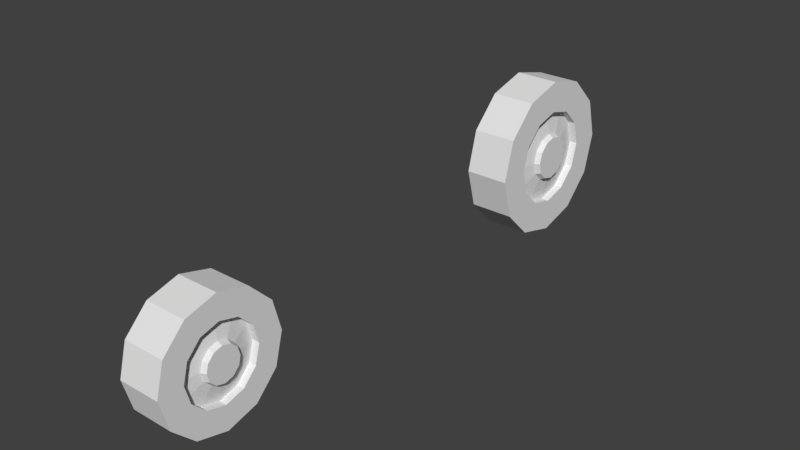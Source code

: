 # Source: wheels.blend  (saved by Blender 2.77.0; exported with 4.5.12 LTS)
import bpy
from mathutils import Matrix  # noqa: F401  (used for matrix-valued properties, if any)

bpy.ops.wm.read_factory_settings(use_empty=True)
scene = bpy.context.scene
scene.name = 'Scene'

# ---- collections
col_collection_1 = bpy.data.collections.new('Collection 1'); scene.collection.children.link(col_collection_1)

# ---- materials (node trees are filled in below, after node groups)
mat_wheels = bpy.data.materials.new('Wheels')
mat_wheels.alpha_threshold = 0.0
mat_wheels.use_transparent_shadow = False
mat_wheels.roughness = 0.5

# ---- material node trees

# ---- world
world_world = bpy.data.worlds.new('World'); scene.world = world_world
world_world.color = (0.05088, 0.05088, 0.05088)
world_world.use_sun_shadow = False
world_world.sun_shadow_jitter_overblur = 0.0
world_world.cycles.sampling_method = 'MANUAL'

# ---- meshes
me_model_0_002 = bpy.data.meshes.new('Model_0.002')
me_model_0_002.from_pydata([(0.2049, 0.7711, -1.217e-06), (0.2049, 0.6678, -0.3856), (-0.2143, 0.7711, 1.383e-06), (-0.2143, 0.6678, -0.3856), (0.2049, 0.6678, -0.3856), (0.2049, 0.3856, -0.6678), (-0.2143, 0.6678, -0.3856), (-0.2143, 0.3856, -0.6678), (0.2049, 0.3856, -0.6678), (0.2049, 4.215e-08, -0.7711), (-0.2143, 0.3856, -0.6678), (-0.2143, 4.215e-08, -0.7711), (0.2049, 4.215e-08, -0.7711), (0.2049, -0.3856, -0.6678), (-0.2143, 4.215e-08, -0.7711), (-0.2143, -0.3856, -0.6678), (0.2049, -0.3856, -0.6678), (0.2049, -0.6678, -0.3856), (-0.2143, -0.3856, -0.6678), (-0.2143, -0.6678, -0.3856), (0.2049, -0.6678, -0.3856), (0.2049, -0.7711, -1.217e-06), (-0.2143, -0.6678, -0.3856), (-0.2143, -0.7711, 8.323e-08), (0.2049, -0.7711, -1.217e-06), (0.2049, -0.6678, 0.3856), (-0.2143, -0.7711, 8.323e-08), (-0.2143, -0.6678, 0.3856), (0.2049, -0.6678, 0.3856), (0.2049, -0.3856, 0.6678), (-0.2143, -0.6678, 0.3856), (-0.2143, -0.3856, 0.6678), (0.2049, -0.3856, 0.6678), (0.2049, 4.215e-08, 0.7711), (-0.2143, -0.3856, 0.6678), (-0.2143, 4.215e-08, 0.7711), (0.2049, 4.215e-08, 0.7711), (0.2049, 0.3856, 0.6678), (-0.2143, 4.215e-08, 0.7711), (-0.2143, 0.3856, 0.6678), (0.2049, 0.6678, 0.3856), (0.2049, 0.4043, 0.2334), (0.2049, 0.7711, -1.217e-06), (0.2049, 0.4668, -1.217e-06), (0.2049, 0.2334, 0.4043), (0.2049, 0.3856, 0.6678), (0.2049, 4.215e-08, 0.4668), (0.2049, 4.215e-08, 0.7711), (0.2049, -0.2334, 0.4043), (0.2049, -0.3856, 0.6678), (0.2049, -0.4043, 0.2334), (0.2049, -0.6678, 0.3856), (0.2049, -0.4668, -1.217e-06), (0.2049, -0.7711, -1.217e-06), (0.2049, -0.4043, -0.2334), (0.2049, -0.6678, -0.3856), (0.2049, -0.2334, -0.4043), (0.2049, -0.3856, -0.6678), (0.2049, 4.215e-08, -0.4668), (0.2049, 4.215e-08, -0.7711), (0.2049, 0.2334, -0.4043), (0.2049, 0.3856, -0.6678), (0.2049, 0.4043, -0.2334), (0.2049, 0.6678, -0.3856), (0.2049, 0.6678, 0.3856), (0.2049, 0.7711, -1.217e-06), (-0.2143, 0.6678, 0.3856), (-0.2143, 0.7711, 1.383e-06), (0.2049, 0.3856, 0.6678), (0.2049, 0.6678, 0.3856), (-0.2143, 0.3856, 0.6678), (-0.2143, 0.6678, 0.3856), (-0.2143, -0.6678, -0.3856), (-0.2143, -0.7711, 8.323e-08), (-0.2143, -0.6678, 0.3856), (-0.2143, -0.3856, 0.6678), (-0.2143, -0.3856, -0.6678), (-0.2143, 4.215e-08, 0.7711), (-0.2143, 4.215e-08, -0.7711), (-0.2143, 0.3856, 0.6678), (-0.2143, 0.3856, -0.6678), (-0.2143, 0.6678, 0.3856), (-0.2143, 0.6678, -0.3856), (-0.2143, 0.7711, 1.383e-06), (0.2049, 0.4043, 0.2334), (0.1307, 0.4043, 0.2334), (0.2049, 0.4668, -1.217e-06), (0.1307, 0.4668, -1.217e-06), (0.1307, -0.4043, 0.2334), (0.1307, -0.4668, -1.217e-06), (0.1307, -0.4043, -0.2334), (0.1307, -0.2334, 0.4043), (0.1307, -0.2334, -0.4043), (0.1307, 4.215e-08, -0.4668), (0.1307, 4.215e-08, 0.4668), (0.1307, 0.2334, -0.4043), (0.1307, 0.2334, 0.4043), (0.1307, 0.4043, -0.2334), (0.1307, 0.4043, 0.2334), (0.1307, 0.4668, -1.217e-06), (0.2049, 0.2334, 0.4043), (0.1307, 0.2334, 0.4043), (0.2049, 0.4043, 0.2334), (0.1307, 0.4043, 0.2334), (0.2049, 4.215e-08, 0.4668), (0.1307, 4.215e-08, 0.4668), (0.2049, 0.2334, 0.4043), (0.1307, 0.2334, 0.4043), (0.2049, -0.2334, 0.4043), (0.1307, -0.2334, 0.4043), (0.2049, 4.215e-08, 0.4668), (0.1307, 4.215e-08, 0.4668), (0.2049, -0.4043, 0.2334), (0.1307, -0.4043, 0.2334), (0.2049, -0.2334, 0.4043), (0.1307, -0.2334, 0.4043), (0.2049, -0.4668, -1.217e-06), (0.1307, -0.4668, -1.217e-06), (0.2049, -0.4043, 0.2334), (0.1307, -0.4043, 0.2334), (0.2049, -0.4043, -0.2334), (0.1307, -0.4043, -0.2334), (0.2049, -0.4668, -1.217e-06), (0.1307, -0.4668, -1.217e-06), (0.2049, -0.2334, -0.4043), (0.1307, -0.2334, -0.4043), (0.2049, -0.4043, -0.2334), (0.1307, -0.4043, -0.2334), (0.2049, 4.215e-08, -0.4668), (0.1307, 4.215e-08, -0.4668), (0.2049, -0.2334, -0.4043), (0.1307, -0.2334, -0.4043), (0.2049, 0.2334, -0.4043), (0.1307, 0.2334, -0.4043), (0.2049, 4.215e-08, -0.4668), (0.1307, 4.215e-08, -0.4668), (0.2049, 0.4043, -0.2334), (0.1307, 0.4043, -0.2334), (0.2049, 0.2334, -0.4043), (0.1307, 0.2334, -0.4043), (0.2049, 0.4668, -1.217e-06), (0.1307, 0.4668, -1.217e-06), (0.2049, 0.4043, -0.2334), (0.1307, 0.4043, -0.2334), (0.1676, 0.1167, -0.2021), (0.1676, 0.2021, -0.1167), (0.1676, 0.2021, 0.1167), (0.1676, 0.2334, -9.445e-07), (0.1676, -0.2021, 0.1167), (0.1676, -0.1167, 0.2021), (0.1676, 0.1167, 0.2021), (0.1676, -0.2021, -0.1167), (0.1676, -0.1167, -0.2021), (0.1676, -1.177e-07, 0.2334), (0.1676, -0.2334, -9.445e-07), (0.1676, -1.177e-07, -0.2334), (0.2178, 0.105, -0.1819), (0.2178, 0.1819, -0.105), (0.2178, 0.1819, 0.105), (0.2178, 0.2101, -9.17e-07), (0.2178, -0.1819, 0.105), (0.2178, -0.105, 0.1819), (0.2178, 0.105, 0.1819), (0.2178, -0.1819, -0.105), (0.2178, -0.105, -0.1819), (0.2178, -1.337e-07, 0.2101), (0.2178, -0.2101, -9.17e-07), (0.2178, -1.337e-07, -0.2101)], [], [(0, 1, 2), (1, 3, 2), (4, 5, 6), (5, 7, 6), (8, 9, 10), (9, 11, 10), (12, 13, 14), (13, 15, 14), (16, 17, 18), (17, 19, 18), (20, 21, 22), (21, 23, 22), (24, 25, 26), (25, 27, 26), (28, 29, 30), (29, 31, 30), (32, 33, 34), (33, 35, 34), (36, 37, 38), (37, 39, 38), (40, 41, 42), (41, 43, 42), (44, 41, 40), (45, 44, 40), (46, 44, 45), (47, 46, 45), (48, 46, 47), (49, 48, 47), (50, 48, 49), (51, 50, 49), (52, 50, 51), (53, 52, 51), (54, 52, 53), (55, 54, 53), (56, 54, 55), (57, 56, 55), (58, 56, 57), (59, 58, 57), (60, 58, 59), (61, 60, 59), (62, 60, 61), (63, 62, 61), (43, 62, 63), (42, 43, 63), (64, 65, 66), (65, 67, 66), (68, 69, 70), (69, 71, 70), (72, 73, 74), (74, 75, 72), (75, 76, 72), (75, 77, 76), (77, 78, 76), (77, 79, 78), (79, 80, 78), (79, 81, 80), (81, 82, 80), (81, 83, 82), (84, 85, 86), (85, 87, 86), (100, 101, 102), (101, 103, 102), (104, 105, 106), (105, 107, 106), (108, 109, 110), (109, 111, 110), (112, 113, 114), (113, 115, 114), (116, 117, 118), (117, 119, 118), (120, 121, 122), (121, 123, 122), (124, 125, 126), (125, 127, 126), (128, 129, 130), (129, 131, 130), (132, 133, 134), (133, 135, 134), (136, 137, 138), (137, 139, 138), (140, 141, 142), (141, 143, 142), (160, 166, 163, 164, 167, 156, 157, 159, 158, 162, 165, 161), (150, 153, 165, 162), (94, 91, 149, 153), (97, 99, 147, 145), (98, 96, 150, 146), (93, 95, 144, 155), (96, 94, 153, 150), (88, 89, 154, 148), (99, 98, 146, 147), (92, 93, 155, 152), (90, 92, 152, 151), (95, 97, 145, 144), (89, 90, 151, 154), (91, 88, 148, 149), (146, 150, 162, 158), (148, 154, 166, 160), (144, 145, 157, 156), (154, 151, 163, 166), (151, 152, 164, 163), (152, 155, 167, 164), (147, 146, 158, 159), (145, 147, 159, 157), (153, 149, 161, 165), (149, 148, 160, 161), (155, 144, 156, 167)])
_uv = me_model_0_002.uv_layers.new(name='UVMap')
_uv.uv.foreach_set('vector', [0.9296, 0.5083, 0.9162, 0.3578, 0.9296, 0.5083, 0.9162, 0.3578, 0.9162, 0.3578, 0.9296, 0.5083, 0.9162, 0.3578, 0.8794, 0.2476, 0.9162, 0.3578, 0.8794, 0.2476, 0.8794, 0.2476, 0.9162, 0.3578, 0.8794, 0.2476, 0.8293, 0.2073, 0.8794, 0.2476, 0.8293, 0.2073, 0.8293, 0.2073, 0.8794, 0.2476, 0.8293, 0.2073, 0.7791, 0.2476, 0.8293, 0.2073, 0.7791, 0.2476, 0.7791, 0.2476, 0.8293, 0.2073, 0.7791, 0.2476, 0.7424, 0.3578, 0.7791, 0.2476, 0.7424, 0.3578, 0.7424, 0.3578, 0.7791, 0.2476, 0.7424, 0.3578, 0.7289, 0.5083, 0.7424, 0.3578, 0.7289, 0.5083, 0.7289, 0.5083, 0.7424, 0.3578, 0.7289, 0.5083, 0.7424, 0.6588, 0.7289, 0.5083, 0.7424, 0.6588, 0.7424, 0.6588, 0.7289, 0.5083, 0.7424, 0.6588, 0.7791, 0.769, 0.7424, 0.6588, 0.7791, 0.769, 0.7791, 0.769, 0.7424, 0.6588, 0.7791, 0.769, 0.8293, 0.8094, 0.7791, 0.769, 0.8293, 0.8094, 0.8293, 0.8094, 0.7791, 0.769, 0.8293, 0.8094, 0.8794, 0.769, 0.8293, 0.8094, 0.8794, 0.769, 0.8794, 0.769, 0.8293, 0.8094, 0.9162, 0.6588, 0.8819, 0.5994, 0.9296, 0.5083, 0.8819, 0.5994, 0.89, 0.5083, 0.9296, 0.5083, 0.8596, 0.6661, 0.8819, 0.5994, 0.9162, 0.6588, 0.8794, 0.769, 0.8596, 0.6661, 0.9162, 0.6588, 0.8293, 0.6906, 0.8596, 0.6661, 0.8794, 0.769, 0.8293, 0.8094, 0.8293, 0.6906, 0.8794, 0.769, 0.7989, 0.6661, 0.8293, 0.6906, 0.8293, 0.8094, 0.7791, 0.769, 0.7989, 0.6661, 0.8293, 0.8094, 0.7767, 0.5994, 0.7989, 0.6661, 0.7791, 0.769, 0.7424, 0.6588, 0.7767, 0.5994, 0.7791, 0.769, 0.7685, 0.5083, 0.7767, 0.5994, 0.7424, 0.6588, 0.7289, 0.5083, 0.7685, 0.5083, 0.7424, 0.6588, 0.7767, 0.4172, 0.7685, 0.5083, 0.7289, 0.5083, 0.7424, 0.3578, 0.7767, 0.4172, 0.7289, 0.5083, 0.7989, 0.3505, 0.7767, 0.4172, 0.7424, 0.3578, 0.7791, 0.2476, 0.7989, 0.3505, 0.7424, 0.3578, 0.8293, 0.3261, 0.7989, 0.3505, 0.7791, 0.2476, 0.8293, 0.2073, 0.8293, 0.3261, 0.7791, 0.2476, 0.8596, 0.3505, 0.8293, 0.3261, 0.8293, 0.2073, 0.8794, 0.2476, 0.8596, 0.3505, 0.8293, 0.2073, 0.8819, 0.4172, 0.8596, 0.3505, 0.8794, 0.2476, 0.9162, 0.3578, 0.8819, 0.4172, 0.8794, 0.2476, 0.89, 0.5083, 0.8819, 0.4172, 0.9162, 0.3578, 0.9296, 0.5083, 0.89, 0.5083, 0.9162, 0.3578, 0.9162, 0.6588, 0.9296, 0.5083, 0.9162, 0.6588, 0.9296, 0.5083, 0.9296, 0.5083, 0.9162, 0.6588, 0.8794, 0.769, 0.9162, 0.6588, 0.8794, 0.769, 0.9162, 0.6588, 0.9162, 0.6588, 0.8794, 0.769, 0.7424, 0.3578, 0.7289, 0.5083, 0.7424, 0.6588, 0.7424, 0.6588, 0.7791, 0.769, 0.7424, 0.3578, 0.7791, 0.769, 0.7791, 0.2476, 0.7424, 0.3578, 0.7791, 0.769, 0.8293, 0.8094, 0.7791, 0.2476, 0.8293, 0.8094, 0.8293, 0.2073, 0.7791, 0.2476, 0.8293, 0.8094, 0.8794, 0.769, 0.8293, 0.2073, 0.8794, 0.769, 0.8794, 0.2476, 0.8293, 0.2073, 0.8794, 0.769, 0.9162, 0.6588, 0.8794, 0.2476, 0.9162, 0.6588, 0.9162, 0.3578, 0.8794, 0.2476, 0.9162, 0.6588, 0.9296, 0.5083, 0.9162, 0.3578, 0.8819, 0.5994, 0.8819, 0.5994, 0.89, 0.5083, 0.8819, 0.5994, 0.89, 0.5083, 0.89, 0.5083, 0.8596, 0.6661, 0.8596, 0.6661, 0.8819, 0.5994, 0.8596, 0.6661, 0.8819, 0.5994, 0.8819, 0.5994, 0.8293, 0.6906, 0.8293, 0.6906, 0.8596, 0.6661, 0.8293, 0.6906, 0.8596, 0.6661, 0.8596, 0.6661, 0.7989, 0.6661, 0.7989, 0.6661, 0.8293, 0.6906, 0.7989, 0.6661, 0.8293, 0.6906, 0.8293, 0.6906, 0.7767, 0.5994, 0.7767, 0.5994, 0.7989, 0.6661, 0.7767, 0.5994, 0.7989, 0.6661, 0.7989, 0.6661, 0.7685, 0.5083, 0.7685, 0.5083, 0.7767, 0.5994, 0.7685, 0.5083, 0.7767, 0.5994, 0.7767, 0.5994, 0.7767, 0.4172, 0.7767, 0.4172, 0.7685, 0.5083, 0.7767, 0.4172, 0.7685, 0.5083, 0.7685, 0.5083, 0.7989, 0.3505, 0.7989, 0.3505, 0.7767, 0.4172, 0.7989, 0.3505, 0.7767, 0.4172, 0.7767, 0.4172, 0.8293, 0.3261, 0.8293, 0.3261, 0.7989, 0.3505, 0.8293, 0.3261, 0.7989, 0.3505, 0.7989, 0.3505, 0.8596, 0.3505, 0.8596, 0.3505, 0.8293, 0.3261, 0.8596, 0.3505, 0.8293, 0.3261, 0.8293, 0.3261, 0.8819, 0.4172, 0.8819, 0.4172, 0.8596, 0.3505, 0.8819, 0.4172, 0.8596, 0.3505, 0.8596, 0.3505, 0.89, 0.5083, 0.89, 0.5083, 0.8819, 0.4172, 0.89, 0.5083, 0.8819, 0.4172, 0.8819, 0.4172, 0.4749, 0.5493, 0.4712, 0.5083, 0.4749, 0.4673, 0.4849, 0.4373, 0.4986, 0.4263, 0.5122, 0.4373, 0.5222, 0.4673, 0.5259, 0.5083, 0.5222, 0.5493, 0.5122, 0.5793, 0.4986, 0.5903, 0.4849, 0.5793, 0.5137, 0.5872, 0.4986, 0.5994, 0.4986, 0.5903, 0.5122, 0.5793, 0.1431, 0.7154, 0.1127, 0.6909, 0.1279, 0.612, 0.1431, 0.6242, 0.1957, 0.442, 0.2038, 0.5331, 0.1734, 0.5331, 0.1694, 0.4876, 0.1957, 0.6242, 0.1734, 0.6909, 0.1582, 0.612, 0.1694, 0.5787, 0.1431, 0.3509, 0.1734, 0.3753, 0.1582, 0.4542, 0.1431, 0.442, 0.1734, 0.6909, 0.1431, 0.7154, 0.1431, 0.6242, 0.1582, 0.612, 0.09045, 0.6242, 0.08231, 0.5331, 0.1127, 0.5331, 0.1167, 0.5787, 0.2038, 0.5331, 0.1957, 0.6242, 0.1694, 0.5787, 0.1734, 0.5331, 0.1127, 0.3753, 0.1431, 0.3509, 0.1431, 0.442, 0.1279, 0.4542, 0.09045, 0.442, 0.1127, 0.3753, 0.1279, 0.4542, 0.1167, 0.4876, 0.1734, 0.3753, 0.1957, 0.442, 0.1694, 0.4876, 0.1582, 0.4542, 0.08231, 0.5331, 0.09045, 0.442, 0.1167, 0.4876, 0.1127, 0.5331, 0.1127, 0.6909, 0.09045, 0.6242, 0.1167, 0.5787, 0.1279, 0.612, 0.5249, 0.5539, 0.5137, 0.5872, 0.5122, 0.5793, 0.5222, 0.5493, 0.4723, 0.5539, 0.4682, 0.5083, 0.4712, 0.5083, 0.4749, 0.5493, 0.5137, 0.4294, 0.5249, 0.4628, 0.5222, 0.4673, 0.5122, 0.4373, 0.4682, 0.5083, 0.4723, 0.4628, 0.4749, 0.4673, 0.4712, 0.5083, 0.4723, 0.4628, 0.4834, 0.4294, 0.4849, 0.4373, 0.4749, 0.4673, 0.4834, 0.4294, 0.4986, 0.4172, 0.4986, 0.4263, 0.4849, 0.4373, 0.5289, 0.5083, 0.5249, 0.5539, 0.5222, 0.5493, 0.5259, 0.5083, 0.5249, 0.4628, 0.5289, 0.5083, 0.5259, 0.5083, 0.5222, 0.4673, 0.4986, 0.5994, 0.4834, 0.5872, 0.4849, 0.5793, 0.4986, 0.5903, 0.4834, 0.5872, 0.4723, 0.5539, 0.4749, 0.5493, 0.4849, 0.5793, 0.4986, 0.4172, 0.5137, 0.4294, 0.5122, 0.4373, 0.4986, 0.4263])
me_model_0_002.materials.append(mat_wheels)
me_model_0_002.use_remesh_preserve_volume = False
me_model_0_002.use_remesh_preserve_attributes = False
me_model_0_002.use_mirror_vertex_groups = False
me_model_0_002.update()
me_model_0_002.normals_split_custom_set([tuple(v) for v in zip(*[iter([-1.58e-06, 0.9659, -0.2588, -1.58e-06, 0.9659, -0.2588, -1.58e-06, 0.9659, -0.2588, -8.458e-07, 0.9659, -0.2588, -8.458e-07, 0.9659, -0.2588, -8.458e-07, 0.9659, -0.2588, -2.137e-06, 0.7071, -0.7071, -2.137e-06, 0.7071, -0.7071, -2.137e-06, 0.7071, -0.7071, -2.315e-06, 0.7071, -0.7071, -2.315e-06, 0.7071, -0.7071, -2.315e-06, 0.7071, -0.7071, -3.205e-06, 0.2588, -0.9659, -3.205e-06, 0.2588, -0.9659, -3.205e-06, 0.2588, -0.9659, -2.849e-06, 0.2588, -0.9659, -2.849e-06, 0.2588, -0.9659, -2.849e-06, 0.2588, -0.9659, -3.205e-06, -0.2588, -0.9659, -3.205e-06, -0.2588, -0.9659, -3.205e-06, -0.2588, -0.9659, -2.493e-06, -0.2588, -0.9659, -2.493e-06, -0.2588, -0.9659, -2.493e-06, -0.2588, -0.9659, -1.959e-06, -0.7071, -0.7071, -1.959e-06, -0.7071, -0.7071, -1.959e-06, -0.7071, -0.7071, -2.315e-06, -0.7071, -0.7071, -2.315e-06, -0.7071, -0.7071, -2.315e-06, -0.7071, -0.7071, -8.236e-07, -0.9659, -0.2588, -8.236e-07, -0.9659, -0.2588, -8.236e-07, -0.9659, -0.2588, -8.013e-07, -0.9659, -0.2588, -8.013e-07, -0.9659, -0.2588, -8.013e-07, -0.9659, -0.2588, 8.236e-07, -0.9659, 0.2588, 8.236e-07, -0.9659, 0.2588, 8.236e-07, -0.9659, 0.2588, 8.013e-07, -0.9659, 0.2588, 8.013e-07, -0.9659, 0.2588, 8.013e-07, -0.9659, 0.2588, 2.137e-06, -0.7071, 0.7071, 2.137e-06, -0.7071, 0.7071, 2.137e-06, -0.7071, 0.7071, 2.315e-06, -0.7071, 0.7071, 2.315e-06, -0.7071, 0.7071, 2.315e-06, -0.7071, 0.7071, 3.205e-06, -0.2588, 0.9659, 3.205e-06, -0.2588, 0.9659, 3.205e-06, -0.2588, 0.9659, 2.849e-06, -0.2588, 0.9659, 2.849e-06, -0.2588, 0.9659, 2.849e-06, -0.2588, 0.9659, 3.205e-06, 0.2588, 0.9659, 3.205e-06, 0.2588, 0.9659, 3.205e-06, 0.2588, 0.9659, 2.849e-06, 0.2588, 0.9659, 2.849e-06, 0.2588, 0.9659, 2.849e-06, 0.2588, 0.9659, 1.0, 0.0, 0.0, 1.0, 0.0, 0.0, 1.0, 0.0, 0.0, 1.0, 0.0, 0.0, 1.0, 0.0, 0.0, 1.0, 0.0, 0.0, 1.0, 0.0, 0.0, 1.0, 0.0, 0.0, 1.0, 0.0, 0.0, 1.0, -3.175e-08, 0.0, 1.0, -3.175e-08, 0.0, 1.0, -3.175e-08, 0.0, 1.0, 0.0, 0.0, 1.0, 0.0, 0.0, 1.0, 0.0, 0.0, 1.0, 0.0, 0.0, 1.0, 0.0, 0.0, 1.0, 0.0, 0.0, 1.0, 1.049e-07, 0.0, 1.0, 1.049e-07, 0.0, 1.0, 1.049e-07, 0.0, 1.0, 0.0, 0.0, 1.0, 0.0, 0.0, 1.0, 0.0, 0.0, 1.0, 1.049e-07, 0.0, 1.0, 1.049e-07, 0.0, 1.0, 1.049e-07, 0.0, 1.0, -1.27e-07, 0.0, 1.0, -1.27e-07, 0.0, 1.0, -1.27e-07, 0.0, 1.0, 1.049e-07, 0.0, 1.0, 1.049e-07, 0.0, 1.0, 1.049e-07, 0.0, 1.0, 0.0, 0.0, 1.0, 0.0, 0.0, 1.0, 0.0, 0.0, 1.0, 0.0, 0.0, 1.0, 0.0, 0.0, 1.0, 0.0, 0.0, 1.0, -6.35e-08, 0.0, 1.0, -6.35e-08, 0.0, 1.0, -6.35e-08, 0.0, 1.0, 0.0, 0.0, 1.0, 0.0, 0.0, 1.0, 0.0, 0.0, 1.0, -2.381e-08, 0.0, 1.0, -2.381e-08, 0.0, 1.0, -2.381e-08, 0.0, 1.0, 0.0, 0.0, 1.0, 0.0, 0.0, 1.0, 0.0, 0.0, 1.0, 0.0, 0.0, 1.0, 0.0, 0.0, 1.0, 0.0, 0.0, 1.0, 1.049e-07, 0.0, 1.0, 1.049e-07, 0.0, 1.0, 1.049e-07, 0.0, 1.0, 0.0, 0.0, 1.0, 0.0, 0.0, 1.0, 0.0, 0.0, 1.0, 1.049e-07, 0.0, 1.0, 1.049e-07, 0.0, 1.0, 1.049e-07, 0.0, 1.0, 0.0, 0.0, 1.0, 0.0, 0.0, 1.0, 0.0, 0.0, 1.0, 5.245e-08, 0.0, 1.0, 5.245e-08, 0.0, 1.0, 5.245e-08, 0.0, 1.0, 0.0, 0.0, 1.0, 0.0, 0.0, 1.0, 0.0, 0.0, 7.79e-07, 0.9659, 0.2588, 7.79e-07, 0.9659, 0.2588, 7.79e-07, 0.9659, 0.2588, 1.603e-06, 0.9659, 0.2588, 1.603e-06, 0.9659, 0.2588, 1.603e-06, 0.9659, 0.2588, 2.137e-06, 0.7071, 0.7071, 2.137e-06, 0.7071, 0.7071, 2.137e-06, 0.7071, 0.7071, 1.959e-06, 0.7071, 0.7071, 1.959e-06, 0.7071, 0.7071, 1.959e-06, 0.7071, 0.7071, -1.0, 0.0, 0.0, -1.0, 0.0, 0.0, -1.0, 0.0, 0.0, -1.0, 0.0, 0.0, -1.0, 0.0, 0.0, -1.0, 0.0, 0.0, -1.0, 0.0, 0.0, -1.0, 0.0, 0.0, -1.0, 0.0, 0.0, -1.0, 0.0, 0.0, -1.0, 0.0, 0.0, -1.0, 0.0, 0.0, -1.0, -1.19e-07, 0.0, -1.0, -1.19e-07, 0.0, -1.0, -1.19e-07, 0.0, -1.0, 1.002e-07, 0.0, -1.0, 1.002e-07, 0.0, -1.0, 1.002e-07, 0.0, -1.0, -9.404e-08, 0.0, -1.0, -9.404e-08, 0.0, -1.0, -9.404e-08, 0.0, -1.0, 0.0, 0.0, -1.0, 0.0, 0.0, -1.0, 0.0, 0.0, -1.0, 1.369e-07, 0.0, -1.0, 1.369e-07, 0.0, -1.0, 1.369e-07, 0.0, -1.0, 1.87e-07, 0.0, -1.0, 1.87e-07, 0.0, -1.0, 1.87e-07, 0.0, 0.0, -0.9659, -0.2588, 0.0, -0.9659, -0.2588, 0.0, -0.9659, -0.2588, 0.0, -0.9659, -0.2588, 0.0, -0.9659, -0.2588, 0.0, -0.9659, -0.2588, 0.0, -0.7071, -0.7071, 0.0, -0.7071, -0.7071, 0.0, -0.7071, -0.7071, 0.0, -0.7071, -0.7071, 0.0, -0.7071, -0.7071, 0.0, -0.7071, -0.7071, 0.0, -0.2588, -0.9659, 0.0, -0.2588, -0.9659, 0.0, -0.2588, -0.9659, 0.0, -0.2588, -0.9659, 0.0, -0.2588, -0.9659, 0.0, -0.2588, -0.9659, 0.0, 0.2588, -0.9659, 0.0, 0.2588, -0.9659, 0.0, 0.2588, -0.9659, 0.0, 0.2588, -0.9659, 0.0, 0.2588, -0.9659, 0.0, 0.2588, -0.9659, 0.0, 0.7071, -0.7071, 0.0, 0.7071, -0.7071, 0.0, 0.7071, -0.7071, 0.0, 0.7071, -0.7071, 0.0, 0.7071, -0.7071, 0.0, 0.7071, -0.7071, 0.0, 0.9659, -0.2588, 0.0, 0.9659, -0.2588, 0.0, 0.9659, -0.2588, 0.0, 0.9659, -0.2588, 0.0, 0.9659, -0.2588, 0.0, 0.9659, -0.2588, 0.0, 0.9659, 0.2588, 0.0, 0.9659, 0.2588, 0.0, 0.9659, 0.2588, 0.0, 0.9659, 0.2588, 0.0, 0.9659, 0.2588, 0.0, 0.9659, 0.2588, 0.0, 0.7071, 0.7071, 0.0, 0.7071, 0.7071, 0.0, 0.7071, 0.7071, 0.0, 0.7071, 0.7071, 0.0, 0.7071, 0.7071, 0.0, 0.7071, 0.7071, 0.0, 0.2588, 0.9659, 0.0, 0.2588, 0.9659, 0.0, 0.2588, 0.9659, 0.0, 0.2588, 0.9659, 0.0, 0.2588, 0.9659, 0.0, 0.2588, 0.9659, 0.0, -0.2588, 0.9659, 0.0, -0.2588, 0.9659, 0.0, -0.2588, 0.9659, 0.0, -0.2588, 0.9659, 0.0, -0.2588, 0.9659, 0.0, -0.2588, 0.9659, 0.0, -0.7071, 0.7071, 0.0, -0.7071, 0.7071, 0.0, -0.7071, 0.7071, 0.0, -0.7071, 0.7071, 0.0, -0.7071, 0.7071, 0.0, -0.7071, 0.7071, 0.0, -0.9659, 0.2588, 0.0, -0.9659, 0.2588, 0.0, -0.9659, 0.2588, 0.0, -0.9659, 0.2588, 0.0, -0.9659, 0.2588, 0.0, -0.9659, 0.2588, 1.0, 0.0, 0.0, 1.0, 0.0, 0.0, 1.0, 0.0, 0.0, 1.0, 0.0, 0.0, 1.0, 0.0, 0.0, 1.0, 0.0, 0.0, 1.0, 0.0, 0.0, 1.0, 0.0, 0.0, 1.0, 0.0, 0.0, 1.0, 0.0, 0.0, 1.0, 0.0, 0.0, 1.0, 0.0, 0.0, 0.4097, 0.2361, 0.8811, 0.4097, 0.2361, 0.8811, 0.4097, 0.2361, 0.8811, 0.4097, 0.2361, 0.8811, 0.9869, -0.04175, 0.1558, 0.9869, -0.04175, 0.1558, 0.9869, -0.04175, 0.1558, 0.9869, -0.04175, 0.1558, 0.9869, 0.1558, -0.04175, 0.9869, 0.1558, -0.04175, 0.9869, 0.1558, -0.04175, 0.9869, 0.1558, -0.04175, 0.9869, 0.1141, 0.1141, 0.9869, 0.1141, 0.1141, 0.9869, 0.1141, 0.1141, 0.9869, 0.1141, 0.1141, 0.9869, 0.04175, -0.1558, 0.9869, 0.04175, -0.1558, 0.9869, 0.04175, -0.1558, 0.9869, 0.04175, -0.1558, 0.9869, 0.04175, 0.1558, 0.9869, 0.04175, 0.1558, 0.9869, 0.04175, 0.1558, 0.9869, 0.04175, 0.1558, 0.9869, -0.1558, 0.04175, 0.9869, -0.1558, 0.04175, 0.9869, -0.1558, 0.04175, 0.9869, -0.1558, 0.04175, 0.9869, 0.1558, 0.04175, 0.9869, 0.1558, 0.04175, 0.9869, 0.1558, 0.04175, 0.9869, 0.1558, 0.04175, 0.9869, -0.04175, -0.1558, 0.9869, -0.04175, -0.1558, 0.9869, -0.04175, -0.1558, 0.9869, -0.04175, -0.1558, 0.9869, -0.1141, -0.1141, 0.9869, -0.1141, -0.1141, 0.9869, -0.1141, -0.1141, 0.9869, -0.1141, -0.1141, 0.9869, 0.1141, -0.1141, 0.9869, 0.1141, -0.1141, 0.9869, 0.1141, -0.1141, 0.9869, 0.1141, -0.1141, 0.9869, -0.1558, -0.04175, 0.9869, -0.1558, -0.04175, 0.9869, -0.1558, -0.04175, 0.9869, -0.1558, -0.04175, 0.9869, -0.1141, 0.1141, 0.9869, -0.1141, 0.1141, 0.9869, -0.1141, 0.1141, 0.9869, -0.1141, 0.1141, 0.4097, 0.645, 0.645, 0.4097, 0.645, 0.645, 0.4097, 0.645, 0.645, 0.4097, 0.645, 0.645, 0.4097, -0.8811, 0.2361, 0.4097, -0.8811, 0.2361, 0.4097, -0.8811, 0.2361, 0.4097, -0.8811, 0.2361, 0.4097, 0.645, -0.645, 0.4097, 0.645, -0.645, 0.4097, 0.645, -0.645, 0.4097, 0.645, -0.645, 0.4097, -0.8811, -0.2361, 0.4097, -0.8811, -0.2361, 0.4097, -0.8811, -0.2361, 0.4097, -0.8811, -0.2361, 0.4097, -0.645, -0.645, 0.4097, -0.645, -0.645, 0.4097, -0.645, -0.645, 0.4097, -0.645, -0.645, 0.4097, -0.2361, -0.8811, 0.4097, -0.2361, -0.8811, 0.4097, -0.2361, -0.8811, 0.4097, -0.2361, -0.8811, 0.4097, 0.8811, 0.2361, 0.4097, 0.8811, 0.2361, 0.4097, 0.8811, 0.2361, 0.4097, 0.8811, 0.2361, 0.4097, 0.8811, -0.2361, 0.4097, 0.8811, -0.2361, 0.4097, 0.8811, -0.2361, 0.4097, 0.8811, -0.2361, 0.4097, -0.2361, 0.8811, 0.4097, -0.2361, 0.8811, 0.4097, -0.2361, 0.8811, 0.4097, -0.2361, 0.8811, 0.4097, -0.645, 0.645, 0.4097, -0.645, 0.645, 0.4097, -0.645, 0.645, 0.4097, -0.645, 0.645, 0.4097, 0.2361, -0.8811, 0.4097, 0.2361, -0.8811, 0.4097, 0.2361, -0.8811, 0.4097, 0.2361, -0.8811])] * 3)])
me_model_0_003 = bpy.data.meshes.new('Model_0.003')
me_model_0_003.from_pydata([(0.2, 0.5932, -1e-06), (0.2, 0.5137, -0.2966), (-0.2, 0.5932, 1e-06), (-0.2, 0.5137, -0.2966), (0.2, 0.5137, -0.2966), (0.2, 0.2966, -0.5137), (-0.2, 0.5137, -0.2966), (-0.2, 0.2966, -0.5137), (0.2, 0.2966, -0.5137), (0.2, 0.0, -0.5932), (-0.2, 0.2966, -0.5137), (-0.2, 0.0, -0.5932), (0.2, 0.0, -0.5932), (0.2, -0.2966, -0.5137), (-0.2, 0.0, -0.5932), (-0.2, -0.2966, -0.5137), (0.2, -0.2966, -0.5137), (0.2, -0.5137, -0.2966), (-0.2, -0.2966, -0.5137), (-0.2, -0.5137, -0.2966), (0.2, -0.5137, -0.2966), (0.2, -0.5932, -1e-06), (-0.2, -0.5137, -0.2966), (-0.2, -0.5932, 0.0), (0.2, -0.5932, -1e-06), (0.2, -0.5137, 0.2966), (-0.2, -0.5932, 0.0), (-0.2, -0.5137, 0.2966), (0.2, -0.5137, 0.2966), (0.2, -0.2966, 0.5137), (-0.2, -0.5137, 0.2966), (-0.2, -0.2966, 0.5137), (0.2, -0.2966, 0.5137), (0.2, 0.0, 0.5932), (-0.2, -0.2966, 0.5137), (-0.2, 0.0, 0.5932), (0.2, 0.0, 0.5932), (0.2, 0.2966, 0.5137), (-0.2, 0.0, 0.5932), (-0.2, 0.2966, 0.5137), (0.2, 0.5137, 0.2966), (0.2, 0.311, 0.1795), (0.2, 0.5932, -1e-06), (0.2, 0.3591, -1e-06), (0.2, 0.1795, 0.311), (0.2, 0.2966, 0.5137), (0.2, 0.0, 0.3591), (0.2, 0.0, 0.5932), (0.2, -0.1795, 0.311), (0.2, -0.2966, 0.5137), (0.2, -0.311, 0.1795), (0.2, -0.5137, 0.2966), (0.2, -0.3591, -1e-06), (0.2, -0.5932, -1e-06), (0.2, -0.311, -0.1795), (0.2, -0.5137, -0.2966), (0.2, -0.1795, -0.311), (0.2, -0.2966, -0.5137), (0.2, 0.0, -0.3591), (0.2, 0.0, -0.5932), (0.2, 0.1795, -0.311), (0.2, 0.2966, -0.5137), (0.2, 0.311, -0.1795), (0.2, 0.5137, -0.2966), (0.2, 0.5137, 0.2966), (0.2, 0.5932, -1e-06), (-0.2, 0.5137, 0.2966), (-0.2, 0.5932, 1e-06), (0.2, 0.2966, 0.5137), (0.2, 0.5137, 0.2966), (-0.2, 0.2966, 0.5137), (-0.2, 0.5137, 0.2966), (-0.2, -0.5137, -0.2966), (-0.2, -0.5932, 0.0), (-0.2, -0.5137, 0.2966), (-0.2, -0.2966, 0.5137), (-0.2, -0.2966, -0.5137), (-0.2, 0.0, 0.5932), (-0.2, 0.0, -0.5932), (-0.2, 0.2966, 0.5137), (-0.2, 0.2966, -0.5137), (-0.2, 0.5137, 0.2966), (-0.2, 0.5137, -0.2966), (-0.2, 0.5932, 1e-06), (0.2, 0.311, 0.1795), (0.1292, 0.311, 0.1795), (0.2, 0.3591, -1e-06), (0.1292, 0.3591, -1e-06), (0.1292, -0.311, 0.1795), (0.1292, -0.3591, -1e-06), (0.1292, -0.311, -0.1795), (0.1292, -0.1795, 0.311), (0.1292, -0.1795, -0.311), (0.1292, 0.0, -0.3591), (0.1292, 0.0, 0.3591), (0.1292, 0.1795, -0.311), (0.1292, 0.1795, 0.311), (0.1292, 0.311, -0.1795), (0.1292, 0.311, 0.1795), (0.1292, 0.3591, -1e-06), (0.2, 0.1795, 0.311), (0.1292, 0.1795, 0.311), (0.2, 0.311, 0.1795), (0.1292, 0.311, 0.1795), (0.2, 0.0, 0.3591), (0.1292, 0.0, 0.3591), (0.2, 0.1795, 0.311), (0.1292, 0.1795, 0.311), (0.2, -0.1795, 0.311), (0.1292, -0.1795, 0.311), (0.2, 0.0, 0.3591), (0.1292, 0.0, 0.3591), (0.2, -0.311, 0.1795), (0.1292, -0.311, 0.1795), (0.2, -0.1795, 0.311), (0.1292, -0.1795, 0.311), (0.2, -0.3591, -1e-06), (0.1292, -0.3591, -1e-06), (0.2, -0.311, 0.1795), (0.1292, -0.311, 0.1795), (0.2, -0.311, -0.1795), (0.1292, -0.311, -0.1795), (0.2, -0.3591, -1e-06), (0.1292, -0.3591, -1e-06), (0.2, -0.1795, -0.311), (0.1292, -0.1795, -0.311), (0.2, -0.311, -0.1795), (0.1292, -0.311, -0.1795), (0.2, 0.0, -0.3591), (0.1292, 0.0, -0.3591), (0.2, -0.1795, -0.311), (0.1292, -0.1795, -0.311), (0.2, 0.1795, -0.311), (0.1292, 0.1795, -0.311), (0.2, 0.0, -0.3591), (0.1292, 0.0, -0.3591), (0.2, 0.311, -0.1795), (0.1292, 0.311, -0.1795), (0.2, 0.1795, -0.311), (0.1292, 0.1795, -0.311), (0.2, 0.3591, -1e-06), (0.1292, 0.3591, -1e-06), (0.2, 0.311, -0.1795), (0.1292, 0.311, -0.1795), (0.1643, 0.08977, -0.1555), (0.1643, 0.1555, -0.08977), (0.1643, 0.1555, 0.08977), (0.1643, 0.1795, -7.906e-07), (0.1643, -0.1555, 0.08977), (0.1643, -0.08977, 0.1555), (0.1643, 0.08977, 0.1555), (0.1643, -0.1555, -0.08977), (0.1643, -0.08977, -0.1555), (0.1643, -1.229e-07, 0.1795), (0.1643, -0.1795, -7.906e-07), (0.1643, -1.229e-07, -0.1795), (0.2122, 0.08079, -0.1399), (0.2122, 0.1399, -0.08079), (0.2122, 0.1399, 0.08079), (0.2122, 0.1616, -7.694e-07), (0.2122, -0.1399, 0.08079), (0.2122, -0.08079, 0.1399), (0.2122, 0.08079, 0.1399), (0.2122, -0.1399, -0.08079), (0.2122, -0.08079, -0.1399), (0.2122, -1.353e-07, 0.1616), (0.2122, -0.1616, -7.694e-07), (0.2122, -1.353e-07, -0.1616)], [], [(0, 1, 2), (1, 3, 2), (4, 5, 6), (5, 7, 6), (8, 9, 10), (9, 11, 10), (12, 13, 14), (13, 15, 14), (16, 17, 18), (17, 19, 18), (20, 21, 22), (21, 23, 22), (24, 25, 26), (25, 27, 26), (28, 29, 30), (29, 31, 30), (32, 33, 34), (33, 35, 34), (36, 37, 38), (37, 39, 38), (40, 41, 42), (41, 43, 42), (44, 41, 40), (45, 44, 40), (46, 44, 45), (47, 46, 45), (48, 46, 47), (49, 48, 47), (50, 48, 49), (51, 50, 49), (52, 50, 51), (53, 52, 51), (54, 52, 53), (55, 54, 53), (56, 54, 55), (57, 56, 55), (58, 56, 57), (59, 58, 57), (60, 58, 59), (61, 60, 59), (62, 60, 61), (63, 62, 61), (43, 62, 63), (42, 43, 63), (64, 65, 66), (65, 67, 66), (68, 69, 70), (69, 71, 70), (72, 73, 74), (74, 75, 72), (75, 76, 72), (75, 77, 76), (77, 78, 76), (77, 79, 78), (79, 80, 78), (79, 81, 80), (81, 82, 80), (81, 83, 82), (84, 85, 86), (85, 87, 86), (100, 101, 102), (101, 103, 102), (104, 105, 106), (105, 107, 106), (108, 109, 110), (109, 111, 110), (112, 113, 114), (113, 115, 114), (116, 117, 118), (117, 119, 118), (120, 121, 122), (121, 123, 122), (124, 125, 126), (125, 127, 126), (128, 129, 130), (129, 131, 130), (132, 133, 134), (133, 135, 134), (136, 137, 138), (137, 139, 138), (140, 141, 142), (141, 143, 142), (160, 166, 163, 164, 167, 156, 157, 159, 158, 162, 165, 161), (150, 153, 165, 162), (94, 91, 149, 153), (97, 99, 147, 145), (98, 96, 150, 146), (93, 95, 144, 155), (96, 94, 153, 150), (88, 89, 154, 148), (99, 98, 146, 147), (92, 93, 155, 152), (90, 92, 152, 151), (95, 97, 145, 144), (89, 90, 151, 154), (91, 88, 148, 149), (146, 150, 162, 158), (148, 154, 166, 160), (144, 145, 157, 156), (154, 151, 163, 166), (151, 152, 164, 163), (152, 155, 167, 164), (147, 146, 158, 159), (145, 147, 159, 157), (153, 149, 161, 165), (149, 148, 160, 161), (155, 144, 156, 167)])
_uv = me_model_0_003.uv_layers.new(name='UVMap')
_uv.uv.foreach_set('vector', [0.8439, 0.4965, 0.8405, 0.4578, 0.8439, 0.4965, 0.8405, 0.4578, 0.8405, 0.4578, 0.8439, 0.4965, 0.8405, 0.4578, 0.831, 0.4294, 0.8405, 0.4578, 0.831, 0.4294, 0.831, 0.4294, 0.8405, 0.4578, 0.831, 0.4294, 0.8181, 0.419, 0.831, 0.4294, 0.8181, 0.419, 0.8181, 0.419, 0.831, 0.4294, 0.8181, 0.419, 0.8051, 0.4294, 0.8181, 0.419, 0.8051, 0.4294, 0.8051, 0.4294, 0.8181, 0.419, 0.8051, 0.4294, 0.7957, 0.4578, 0.8051, 0.4294, 0.7957, 0.4578, 0.7957, 0.4578, 0.8051, 0.4294, 0.7957, 0.4578, 0.7922, 0.4965, 0.7957, 0.4578, 0.7922, 0.4965, 0.7922, 0.4965, 0.7957, 0.4578, 0.7922, 0.4965, 0.7957, 0.5353, 0.7922, 0.4965, 0.7957, 0.5353, 0.7957, 0.5353, 0.7922, 0.4965, 0.7957, 0.5353, 0.8051, 0.5637, 0.7957, 0.5353, 0.8051, 0.5637, 0.8051, 0.5637, 0.7957, 0.5353, 0.8051, 0.5637, 0.8181, 0.5741, 0.8051, 0.5637, 0.8181, 0.5741, 0.8181, 0.5741, 0.8051, 0.5637, 0.8181, 0.5741, 0.831, 0.5637, 0.8181, 0.5741, 0.831, 0.5637, 0.831, 0.5637, 0.8181, 0.5741, 0.8405, 0.5353, 0.8316, 0.52, 0.8439, 0.4965, 0.8316, 0.52, 0.8337, 0.4965, 0.8439, 0.4965, 0.8259, 0.5372, 0.8316, 0.52, 0.8405, 0.5353, 0.831, 0.5637, 0.8259, 0.5372, 0.8405, 0.5353, 0.8181, 0.5435, 0.8259, 0.5372, 0.831, 0.5637, 0.8181, 0.5741, 0.8181, 0.5435, 0.831, 0.5637, 0.8102, 0.5372, 0.8181, 0.5435, 0.8181, 0.5741, 0.8051, 0.5637, 0.8102, 0.5372, 0.8181, 0.5741, 0.8045, 0.52, 0.8102, 0.5372, 0.8051, 0.5637, 0.7957, 0.5353, 0.8045, 0.52, 0.8051, 0.5637, 0.8024, 0.4965, 0.8045, 0.52, 0.7957, 0.5353, 0.7922, 0.4965, 0.8024, 0.4965, 0.7957, 0.5353, 0.8045, 0.4731, 0.8024, 0.4965, 0.7922, 0.4965, 0.7957, 0.4578, 0.8045, 0.4731, 0.7922, 0.4965, 0.8102, 0.4559, 0.8045, 0.4731, 0.7957, 0.4578, 0.8051, 0.4294, 0.8102, 0.4559, 0.7957, 0.4578, 0.8181, 0.4496, 0.8102, 0.4559, 0.8051, 0.4294, 0.8181, 0.419, 0.8181, 0.4496, 0.8051, 0.4294, 0.8259, 0.4559, 0.8181, 0.4496, 0.8181, 0.419, 0.831, 0.4294, 0.8259, 0.4559, 0.8181, 0.419, 0.8316, 0.4731, 0.8259, 0.4559, 0.831, 0.4294, 0.8405, 0.4578, 0.8316, 0.4731, 0.831, 0.4294, 0.8337, 0.4965, 0.8316, 0.4731, 0.8405, 0.4578, 0.8439, 0.4965, 0.8337, 0.4965, 0.8405, 0.4578, 0.8405, 0.5353, 0.8439, 0.4965, 0.8405, 0.5353, 0.8439, 0.4965, 0.8439, 0.4965, 0.8405, 0.5353, 0.831, 0.5637, 0.8405, 0.5353, 0.831, 0.5637, 0.8405, 0.5353, 0.8405, 0.5353, 0.831, 0.5637, 0.7957, 0.4578, 0.7922, 0.4965, 0.7957, 0.5353, 0.7957, 0.5353, 0.8051, 0.5637, 0.7957, 0.4578, 0.8051, 0.5637, 0.8051, 0.4294, 0.7957, 0.4578, 0.8051, 0.5637, 0.8181, 0.5741, 0.8051, 0.4294, 0.8181, 0.5741, 0.8181, 0.419, 0.8051, 0.4294, 0.8181, 0.5741, 0.831, 0.5637, 0.8181, 0.419, 0.831, 0.5637, 0.831, 0.4294, 0.8181, 0.419, 0.831, 0.5637, 0.8405, 0.5353, 0.831, 0.4294, 0.8405, 0.5353, 0.8405, 0.4578, 0.831, 0.4294, 0.8405, 0.5353, 0.8439, 0.4965, 0.8405, 0.4578, 0.8316, 0.52, 0.8316, 0.52, 0.8337, 0.4965, 0.8316, 0.52, 0.8337, 0.4965, 0.8337, 0.4965, 0.8259, 0.5372, 0.8259, 0.5372, 0.8316, 0.52, 0.8259, 0.5372, 0.8316, 0.52, 0.8316, 0.52, 0.8181, 0.5435, 0.8181, 0.5435, 0.8259, 0.5372, 0.8181, 0.5435, 0.8259, 0.5372, 0.8259, 0.5372, 0.8102, 0.5372, 0.8102, 0.5372, 0.8181, 0.5435, 0.8102, 0.5372, 0.8181, 0.5435, 0.8181, 0.5435, 0.8045, 0.52, 0.8045, 0.52, 0.8102, 0.5372, 0.8045, 0.52, 0.8102, 0.5372, 0.8102, 0.5372, 0.8024, 0.4965, 0.8024, 0.4965, 0.8045, 0.52, 0.8024, 0.4965, 0.8045, 0.52, 0.8045, 0.52, 0.8045, 0.4731, 0.8045, 0.4731, 0.8024, 0.4965, 0.8045, 0.4731, 0.8024, 0.4965, 0.8024, 0.4965, 0.8102, 0.4559, 0.8102, 0.4559, 0.8045, 0.4731, 0.8102, 0.4559, 0.8045, 0.4731, 0.8045, 0.4731, 0.8181, 0.4496, 0.8181, 0.4496, 0.8102, 0.4559, 0.8181, 0.4496, 0.8102, 0.4559, 0.8102, 0.4559, 0.8259, 0.4559, 0.8259, 0.4559, 0.8181, 0.4496, 0.8259, 0.4559, 0.8181, 0.4496, 0.8181, 0.4496, 0.8316, 0.4731, 0.8316, 0.4731, 0.8259, 0.4559, 0.8316, 0.4731, 0.8259, 0.4559, 0.8259, 0.4559, 0.8337, 0.4965, 0.8337, 0.4965, 0.8316, 0.4731, 0.8337, 0.4965, 0.8316, 0.4731, 0.8316, 0.4731, 0.5102, 0.7055, 0.5093, 0.695, 0.5102, 0.6844, 0.5128, 0.6767, 0.5163, 0.6738, 0.5198, 0.6767, 0.5224, 0.6844, 0.5233, 0.695, 0.5224, 0.7055, 0.5198, 0.7133, 0.5163, 0.7161, 0.5128, 0.7133, 0.5202, 0.7153, 0.5163, 0.7184, 0.5163, 0.7161, 0.5198, 0.7133, 0.1484, 0.5311, 0.1406, 0.5248, 0.1445, 0.5045, 0.1484, 0.5076, 0.1619, 0.4607, 0.164, 0.4841, 0.1562, 0.4841, 0.1552, 0.4724, 0.1619, 0.5076, 0.1562, 0.5248, 0.1523, 0.5045, 0.1552, 0.4959, 0.1484, 0.4372, 0.1562, 0.4435, 0.1523, 0.4638, 0.1484, 0.4607, 0.1562, 0.5248, 0.1484, 0.5311, 0.1484, 0.5076, 0.1523, 0.5045, 0.1348, 0.5076, 0.1327, 0.4841, 0.1406, 0.4841, 0.1416, 0.4959, 0.164, 0.4841, 0.1619, 0.5076, 0.1552, 0.4959, 0.1562, 0.4841, 0.1406, 0.4435, 0.1484, 0.4372, 0.1484, 0.4607, 0.1445, 0.4638, 0.1348, 0.4607, 0.1406, 0.4435, 0.1445, 0.4638, 0.1416, 0.4724, 0.1562, 0.4435, 0.1619, 0.4607, 0.1552, 0.4724, 0.1523, 0.4638, 0.1327, 0.4841, 0.1348, 0.4607, 0.1416, 0.4724, 0.1406, 0.4841, 0.1406, 0.5248, 0.1348, 0.5076, 0.1416, 0.4959, 0.1445, 0.5045, 0.5231, 0.7067, 0.5202, 0.7153, 0.5198, 0.7133, 0.5224, 0.7055, 0.5095, 0.7067, 0.5085, 0.695, 0.5093, 0.695, 0.5102, 0.7055, 0.5202, 0.6746, 0.5231, 0.6832, 0.5224, 0.6844, 0.5198, 0.6767, 0.5085, 0.695, 0.5095, 0.6832, 0.5102, 0.6844, 0.5093, 0.695, 0.5095, 0.6832, 0.5124, 0.6746, 0.5128, 0.6767, 0.5102, 0.6844, 0.5124, 0.6746, 0.5163, 0.6715, 0.5163, 0.6738, 0.5128, 0.6767, 0.5241, 0.695, 0.5231, 0.7067, 0.5224, 0.7055, 0.5233, 0.695, 0.5231, 0.6832, 0.5241, 0.695, 0.5233, 0.695, 0.5224, 0.6844, 0.5163, 0.7184, 0.5124, 0.7153, 0.5128, 0.7133, 0.5163, 0.7161, 0.5124, 0.7153, 0.5095, 0.7067, 0.5102, 0.7055, 0.5128, 0.7133, 0.5163, 0.6715, 0.5202, 0.6746, 0.5198, 0.6767, 0.5163, 0.6738])
me_model_0_003.materials.append(mat_wheels)
me_model_0_003.use_remesh_preserve_volume = False
me_model_0_003.use_remesh_preserve_attributes = False
me_model_0_003.use_mirror_vertex_groups = False
me_model_0_003.update()
me_model_0_003.normals_split_custom_set([tuple(v) for v in zip(*[iter([-1.304e-06, 0.9659, -0.2588, -1.304e-06, 0.9659, -0.2588, -1.304e-06, 0.9659, -0.2588, -6.521e-07, 0.9659, -0.2588, -6.521e-07, 0.9659, -0.2588, -6.521e-07, 0.9659, -0.2588, -1.577e-06, 0.7071, -0.7071, -1.577e-06, 0.7071, -0.7071, -1.577e-06, 0.7071, -0.7071, -1.699e-06, 0.7071, -0.7071, -1.699e-06, 0.7071, -0.7071, -1.699e-06, 0.7071, -0.7071, -2.427e-06, 0.2588, -0.9659, -2.427e-06, 0.2588, -0.9659, -2.427e-06, 0.2588, -0.9659, -2.184e-06, 0.2588, -0.9659, -2.184e-06, 0.2588, -0.9659, -2.184e-06, 0.2588, -0.9659, -2.427e-06, -0.2588, -0.9659, -2.427e-06, -0.2588, -0.9659, -2.427e-06, -0.2588, -0.9659, -2.184e-06, -0.2588, -0.9659, -2.184e-06, -0.2588, -0.9659, -2.184e-06, -0.2588, -0.9659, -1.577e-06, -0.7071, -0.7071, -1.577e-06, -0.7071, -0.7071, -1.577e-06, -0.7071, -0.7071, -1.699e-06, -0.7071, -0.7071, -1.699e-06, -0.7071, -0.7071, -1.699e-06, -0.7071, -0.7071, -6.521e-07, -0.9659, -0.2588, -6.521e-07, -0.9659, -0.2588, -6.521e-07, -0.9659, -0.2588, -6.521e-07, -0.9659, -0.2588, -6.521e-07, -0.9659, -0.2588, -6.521e-07, -0.9659, -0.2588, 6.521e-07, -0.9659, 0.2588, 6.521e-07, -0.9659, 0.2588, 6.521e-07, -0.9659, 0.2588, 6.521e-07, -0.9659, 0.2588, 6.521e-07, -0.9659, 0.2588, 6.521e-07, -0.9659, 0.2588, 1.699e-06, -0.7071, 0.7071, 1.699e-06, -0.7071, 0.7071, 1.699e-06, -0.7071, 0.7071, 1.577e-06, -0.7071, 0.7071, 1.577e-06, -0.7071, 0.7071, 1.577e-06, -0.7071, 0.7071, 2.184e-06, -0.2588, 0.9659, 2.184e-06, -0.2588, 0.9659, 2.184e-06, -0.2588, 0.9659, 2.427e-06, -0.2588, 0.9659, 2.427e-06, -0.2588, 0.9659, 2.427e-06, -0.2588, 0.9659, 2.427e-06, 0.2588, 0.9659, 2.427e-06, 0.2588, 0.9659, 2.427e-06, 0.2588, 0.9659, 2.184e-06, 0.2588, 0.9659, 2.184e-06, 0.2588, 0.9659, 2.184e-06, 0.2588, 0.9659, 1.0, -1.073e-07, 0.0, 1.0, -1.073e-07, 0.0, 1.0, -1.073e-07, 0.0, 1.0, 0.0, 0.0, 1.0, 0.0, 0.0, 1.0, 0.0, 0.0, 1.0, 0.0, 0.0, 1.0, 0.0, 0.0, 1.0, 0.0, 0.0, 1.0, -2.012e-08, 0.0, 1.0, -2.012e-08, 0.0, 1.0, -2.012e-08, 0.0, 1.0, 0.0, 0.0, 1.0, 0.0, 0.0, 1.0, 0.0, 0.0, 1.0, -5.366e-08, 0.0, 1.0, -5.366e-08, 0.0, 1.0, -5.366e-08, 0.0, 1.0, 0.0, 0.0, 1.0, 0.0, 0.0, 1.0, 0.0, 0.0, 1.0, 0.0, 0.0, 1.0, 0.0, 0.0, 1.0, 0.0, 0.0, 1.0, 1.773e-07, 0.0, 1.0, 1.773e-07, 0.0, 1.0, 1.773e-07, 0.0, 1.0, -2.146e-07, 0.0, 1.0, -2.146e-07, 0.0, 1.0, -2.146e-07, 0.0, 1.0, 1.773e-07, 0.0, 1.0, 1.773e-07, 0.0, 1.0, 1.773e-07, 0.0, 1.0, 0.0, 0.0, 1.0, 0.0, 0.0, 1.0, 0.0, 0.0, 1.0, 0.0, 0.0, 1.0, 0.0, 0.0, 1.0, 0.0, 0.0, 1.0, -1.073e-07, 0.0, 1.0, -1.073e-07, 0.0, 1.0, -1.073e-07, 0.0, 1.0, 0.0, 0.0, 1.0, 0.0, 0.0, 1.0, 0.0, 0.0, 1.0, 4.024e-08, 0.0, 1.0, 4.024e-08, 0.0, 1.0, 4.024e-08, 0.0, 1.0, 0.0, 0.0, 1.0, 0.0, 0.0, 1.0, 0.0, 0.0, 1.0, 0.0, 0.0, 1.0, 0.0, 0.0, 1.0, 0.0, 0.0, 1.0, 0.0, 0.0, 1.0, 0.0, 0.0, 1.0, 0.0, 0.0, 1.0, 1.073e-07, 0.0, 1.0, 1.073e-07, 0.0, 1.0, 1.073e-07, 0.0, 1.0, -1.773e-07, 0.0, 1.0, -1.773e-07, 0.0, 1.0, -1.773e-07, 0.0, 1.0, 0.0, 0.0, 1.0, 0.0, 0.0, 1.0, 0.0, 0.0, 1.0, 1.773e-07, 0.0, 1.0, 1.773e-07, 0.0, 1.0, 1.773e-07, 0.0, 1.0, 0.0, 0.0, 1.0, 0.0, 0.0, 1.0, 0.0, 0.0, 6.37e-07, 0.9659, 0.2588, 6.37e-07, 0.9659, 0.2588, 6.37e-07, 0.9659, 0.2588, 1.304e-06, 0.9659, 0.2588, 1.304e-06, 0.9659, 0.2588, 1.304e-06, 0.9659, 0.2588, 1.941e-06, 0.7071, 0.7071, 1.941e-06, 0.7071, 0.7071, 1.941e-06, 0.7071, 0.7071, 1.699e-06, 0.7071, 0.7071, 1.699e-06, 0.7071, 0.7071, 1.699e-06, 0.7071, 0.7071, -1.0, 0.0, 0.0, -1.0, 0.0, 0.0, -1.0, 0.0, 0.0, -1.0, 0.0, 0.0, -1.0, 0.0, 0.0, -1.0, 0.0, 0.0, -1.0, 0.0, 0.0, -1.0, 0.0, 0.0, -1.0, 0.0, 0.0, -1.0, 0.0, 0.0, -1.0, 0.0, 0.0, -1.0, 0.0, 0.0, -1.0, 8.47e-08, 0.0, -1.0, 8.47e-08, 0.0, -1.0, 8.47e-08, 0.0, -1.0, 0.0, 0.0, -1.0, 0.0, 0.0, -1.0, 0.0, 0.0, -1.0, -9.78e-08, 0.0, -1.0, -9.78e-08, 0.0, -1.0, -9.78e-08, 0.0, -1.0, 0.0, 0.0, -1.0, 0.0, 0.0, -1.0, 0.0, 0.0, -1.0, 1.157e-07, 0.0, -1.0, 1.157e-07, 0.0, -1.0, 1.157e-07, 0.0, -1.0, -1.581e-07, 0.0, -1.0, -1.581e-07, 0.0, -1.0, -1.581e-07, 0.0, 0.0, -0.9659, -0.2588, 0.0, -0.9659, -0.2588, 0.0, -0.9659, -0.2588, 0.0, -0.9659, -0.2588, 0.0, -0.9659, -0.2588, 0.0, -0.9659, -0.2588, 0.0, -0.7071, -0.7071, 0.0, -0.7071, -0.7071, 0.0, -0.7071, -0.7071, 0.0, -0.7071, -0.7071, 0.0, -0.7071, -0.7071, 0.0, -0.7071, -0.7071, 0.0, -0.2588, -0.9659, 0.0, -0.2588, -0.9659, 0.0, -0.2588, -0.9659, 0.0, -0.2588, -0.9659, 0.0, -0.2588, -0.9659, 0.0, -0.2588, -0.9659, 0.0, 0.2588, -0.9659, 0.0, 0.2588, -0.9659, 0.0, 0.2588, -0.9659, 0.0, 0.2588, -0.9659, 0.0, 0.2588, -0.9659, 0.0, 0.2588, -0.9659, 0.0, 0.7071, -0.7071, 0.0, 0.7071, -0.7071, 0.0, 0.7071, -0.7071, 0.0, 0.7071, -0.7071, 0.0, 0.7071, -0.7071, 0.0, 0.7071, -0.7071, 0.0, 0.9659, -0.2588, 0.0, 0.9659, -0.2588, 0.0, 0.9659, -0.2588, 0.0, 0.9659, -0.2588, 0.0, 0.9659, -0.2588, 0.0, 0.9659, -0.2588, 0.0, 0.9659, 0.2588, 0.0, 0.9659, 0.2588, 0.0, 0.9659, 0.2588, 0.0, 0.9659, 0.2588, 0.0, 0.9659, 0.2588, 0.0, 0.9659, 0.2588, 0.0, 0.7071, 0.7071, 0.0, 0.7071, 0.7071, 0.0, 0.7071, 0.7071, 0.0, 0.7071, 0.7071, 0.0, 0.7071, 0.7071, 0.0, 0.7071, 0.7071, 0.0, 0.2588, 0.9659, 0.0, 0.2588, 0.9659, 0.0, 0.2588, 0.9659, 0.0, 0.2588, 0.9659, 0.0, 0.2588, 0.9659, 0.0, 0.2588, 0.9659, 0.0, -0.2588, 0.9659, 0.0, -0.2588, 0.9659, 0.0, -0.2588, 0.9659, 0.0, -0.2588, 0.9659, 0.0, -0.2588, 0.9659, 0.0, -0.2588, 0.9659, 0.0, -0.7071, 0.7071, 0.0, -0.7071, 0.7071, 0.0, -0.7071, 0.7071, 0.0, -0.7071, 0.7071, 0.0, -0.7071, 0.7071, 0.0, -0.7071, 0.7071, 0.0, -0.9659, 0.2588, 0.0, -0.9659, 0.2588, 0.0, -0.9659, 0.2588, 0.0, -0.9659, 0.2588, 0.0, -0.9659, 0.2588, 0.0, -0.9659, 0.2588, 1.0, 3.567e-08, 0.0, 1.0, 3.567e-08, 0.0, 1.0, 3.567e-08, 0.0, 1.0, 3.567e-08, 0.0, 1.0, 3.567e-08, 0.0, 1.0, 3.567e-08, 0.0, 1.0, 3.567e-08, 0.0, 1.0, 3.567e-08, 0.0, 1.0, 3.567e-08, 0.0, 1.0, 3.567e-08, 0.0, 1.0, 3.567e-08, 0.0, 1.0, 3.567e-08, 0.0, 0.3405, 0.2434, 0.9082, 0.3405, 0.2434, 0.9082, 0.3405, 0.2434, 0.9082, 0.3405, 0.2434, 0.9082, 0.9801, -0.05142, 0.1919, 0.9801, -0.05142, 0.1919, 0.9801, -0.05142, 0.1919, 0.9801, -0.05142, 0.1919, 0.9801, 0.1919, -0.05142, 0.9801, 0.1919, -0.05142, 0.9801, 0.1919, -0.05142, 0.9801, 0.1919, -0.05142, 0.9801, 0.1405, 0.1405, 0.9801, 0.1405, 0.1405, 0.9801, 0.1405, 0.1405, 0.9801, 0.1405, 0.1405, 0.9801, 0.05142, -0.1919, 0.9801, 0.05142, -0.1919, 0.9801, 0.05142, -0.1919, 0.9801, 0.05142, -0.1919, 0.9801, 0.05142, 0.1919, 0.9801, 0.05142, 0.1919, 0.9801, 0.05142, 0.1919, 0.9801, 0.05142, 0.1919, 0.9801, -0.1919, 0.05142, 0.9801, -0.1919, 0.05142, 0.9801, -0.1919, 0.05142, 0.9801, -0.1919, 0.05142, 0.9801, 0.1919, 0.05142, 0.9801, 0.1919, 0.05142, 0.9801, 0.1919, 0.05142, 0.9801, 0.1919, 0.05142, 0.9801, -0.05142, -0.1919, 0.9801, -0.05142, -0.1919, 0.9801, -0.05142, -0.1919, 0.9801, -0.05142, -0.1919, 0.9801, -0.1405, -0.1405, 0.9801, -0.1405, -0.1405, 0.9801, -0.1405, -0.1405, 0.9801, -0.1405, -0.1405, 0.9801, 0.1405, -0.1405, 0.9801, 0.1405, -0.1405, 0.9801, 0.1405, -0.1405, 0.9801, 0.1405, -0.1405, 0.9801, -0.1919, -0.05142, 0.9801, -0.1919, -0.05142, 0.9801, -0.1919, -0.05142, 0.9801, -0.1919, -0.05142, 0.9801, -0.1405, 0.1405, 0.9801, -0.1405, 0.1405, 0.9801, -0.1405, 0.1405, 0.9801, -0.1405, 0.1405, 0.3405, 0.6649, 0.6649, 0.3405, 0.6649, 0.6649, 0.3405, 0.6649, 0.6649, 0.3405, 0.6649, 0.6649, 0.3405, -0.9082, 0.2433, 0.3405, -0.9082, 0.2433, 0.3405, -0.9082, 0.2433, 0.3405, -0.9082, 0.2433, 0.3405, 0.6649, -0.6649, 0.3405, 0.6649, -0.6649, 0.3405, 0.6649, -0.6649, 0.3405, 0.6649, -0.6649, 0.3405, -0.9082, -0.2434, 0.3405, -0.9082, -0.2434, 0.3405, -0.9082, -0.2434, 0.3405, -0.9082, -0.2434, 0.3405, -0.6649, -0.6648, 0.3405, -0.6649, -0.6648, 0.3405, -0.6649, -0.6648, 0.3405, -0.6649, -0.6648, 0.3405, -0.2434, -0.9082, 0.3405, -0.2434, -0.9082, 0.3405, -0.2434, -0.9082, 0.3405, -0.2434, -0.9082, 0.3405, 0.9082, 0.2434, 0.3405, 0.9082, 0.2434, 0.3405, 0.9082, 0.2434, 0.3405, 0.9082, 0.2434, 0.3405, 0.9082, -0.2434, 0.3405, 0.9082, -0.2434, 0.3405, 0.9082, -0.2434, 0.3405, 0.9082, -0.2434, 0.3405, -0.2434, 0.9082, 0.3405, -0.2434, 0.9082, 0.3405, -0.2434, 0.9082, 0.3405, -0.2434, 0.9082, 0.3405, -0.6649, 0.6649, 0.3405, -0.6649, 0.6649, 0.3405, -0.6649, 0.6649, 0.3405, -0.6649, 0.6649, 0.3405, 0.2434, -0.9082, 0.3405, 0.2434, -0.9082, 0.3405, 0.2434, -0.9082, 0.3405, 0.2434, -0.9082])] * 3)])

# ---- objects
ob_model_0_002 = bpy.data.objects.new('Model_0.002', me_model_0_002)
ob_model_0_003 = bpy.data.objects.new('Model_0.003', me_model_0_003)

# ---- transforms, parenting, visibility, modifiers, constraints
ob_model_0_002.location = (1.531, 2.002, 0.3861)
ob_model_0_002.lineart.crease_threshold = 0.0
ob_model_0_003.location = (1.531, -2.255, 0.2071)
ob_model_0_003.lineart.crease_threshold = 0.0

# ---- collection membership
col_collection_1.objects.link(ob_model_0_002)
col_collection_1.objects.link(ob_model_0_003)

# ---- scene / render settings (as saved in the file)
scene.frame_start = 1; scene.frame_end = 250; scene.frame_set(1)
scene.render.engine = 'BLENDER_EEVEE_NEXT'
scene.render.resolution_percentage = 50
scene.render.dither_intensity = 0.0
scene.cycles.use_denoising = False
scene.cycles.samples = 128
scene.cycles.sampling_pattern = 'TABULATED_SOBOL'
scene.cycles.light_sampling_threshold = 0.0
scene.cycles.use_adaptive_sampling = False
scene.cycles.use_light_tree = False
scene.cycles.blur_glossy = 0.0
scene.cycles.sample_clamp_indirect = 0.0
scene.view_settings.view_transform = 'Standard'
bpy.context.view_layer.update()

# ---- added for rendering (the .blend has no active camera and no usable light): camera, sun
cam_auto = bpy.data.cameras.new('AutoCamera')
cam_auto.lens = 50.0
cam_auto.sensor_width = 36.0
cam_auto.clip_end = 1000.0
ob_auto_camera = bpy.data.objects.new('AutoCamera', cam_auto)
scene.collection.objects.link(ob_auto_camera)
ob_auto_camera.location = (6.94099, -6.52738, 4.71224)
ob_auto_camera.rotation_euler = (1.09748, -7.21219e-08, 0.694738)
scene.camera = ob_auto_camera
light_auto_sun = bpy.data.lights.new('AutoSun', 'SUN')
light_auto_sun.energy = 3.0
light_auto_sun.angle = 0.0523599
ob_auto_sun = bpy.data.objects.new('AutoSun', light_auto_sun)
scene.collection.objects.link(ob_auto_sun)
ob_auto_sun.rotation_euler = (0.872665, 0.174533, 0.523599)
bpy.context.view_layer.update()
